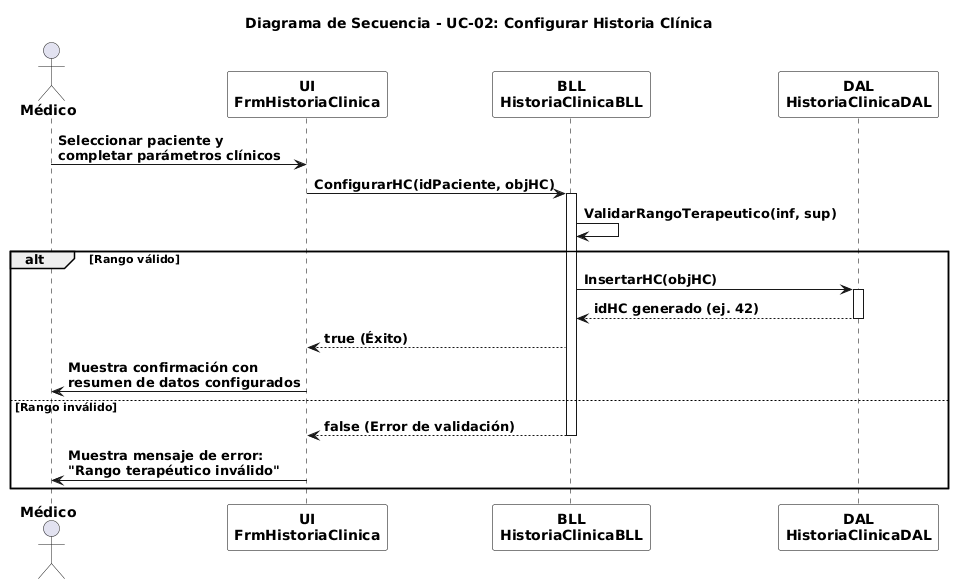

The diagram above was rendered by PlantUML. Its source (embedded in the PNG):
@startuml
title **Diagrama de Secuencia - UC-02: Configurar Historia Clínica**
skinparam linetype polyline

skinparam actor {
  FontStyle bold
}

skinparam participant {
  BackgroundColor White
  BorderColor Black
  FontStyle bold
}

skinparam arrow {
  FontStyle bold
}

skinparam sequence {
  LifeLineBorderColor Black
  LifeLineBackgroundColor White
  GroupFontStyle bold
  GroupHeaderFontStyle bold
  GroupBorderColor Black
}

actor "**Médico**" as Medico
participant "**UI**\n**FrmHistoriaClinica**" as UI
participant "**BLL**\n**HistoriaClinicaBLL**" as BLL
participant "**DAL**\n**HistoriaClinicaDAL**" as DAL

Medico -> UI : **Seleccionar paciente y**\n**completar parámetros clínicos**
UI -> BLL : **ConfigurarHC(idPaciente, objHC)**

activate BLL
BLL -> BLL : **ValidarRangoTerapeutico(inf, sup)**

alt **Rango válido**
  BLL -> DAL : **InsertarHC(objHC)**
  activate DAL
  DAL --> BLL : **idHC generado (ej. 42)**
  deactivate DAL
  
  BLL --> UI : **true (Éxito)**
  
  UI -> Medico : **Muestra confirmación con**\n**resumen de datos configurados**
else **Rango inválido**
  BLL --> UI : **false (Error de validación)**
  deactivate BLL
  
  UI -> Medico : **Muestra mensaje de error:**\n**"Rango terapéutico inválido"**
end
@enduml